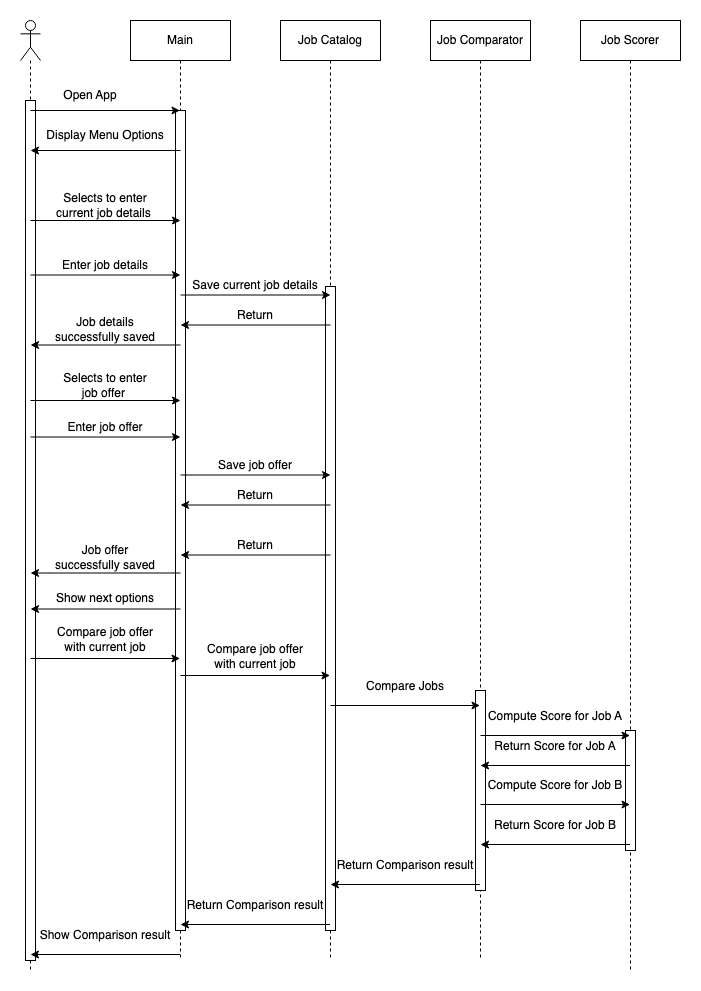

The diagram above was exported from draw.io. Its source (the exported page's mxGraphModel, read from the mxfile embedded in the PNG):
<mxGraphModel dx="1014" dy="721" grid="1" gridSize="10" guides="1" tooltips="1" connect="1" arrows="1" fold="1" page="1" pageScale="1" pageWidth="850" pageHeight="1100" math="0" shadow="0">
  <root>
    <mxCell id="0" />
    <mxCell id="1" parent="0" />
    <mxCell id="dfRIPGrfMgb3dLwNPKC_-2" value="" style="shape=umlLifeline;perimeter=lifelinePerimeter;whiteSpace=wrap;html=1;container=1;dropTarget=0;collapsible=0;recursiveResize=0;outlineConnect=0;portConstraint=eastwest;newEdgeStyle={&quot;edgeStyle&quot;:&quot;elbowEdgeStyle&quot;,&quot;elbow&quot;:&quot;vertical&quot;,&quot;curved&quot;:0,&quot;rounded&quot;:0};participant=umlActor;" vertex="1" parent="1">
      <mxGeometry x="100" y="70" width="20" height="950" as="geometry" />
    </mxCell>
    <mxCell id="dfRIPGrfMgb3dLwNPKC_-69" value="" style="html=1;points=[];perimeter=orthogonalPerimeter;outlineConnect=0;targetShapes=umlLifeline;portConstraint=eastwest;newEdgeStyle={&quot;edgeStyle&quot;:&quot;elbowEdgeStyle&quot;,&quot;elbow&quot;:&quot;vertical&quot;,&quot;curved&quot;:0,&quot;rounded&quot;:0};" vertex="1" parent="dfRIPGrfMgb3dLwNPKC_-2">
      <mxGeometry x="5" y="80" width="10" height="860" as="geometry" />
    </mxCell>
    <mxCell id="dfRIPGrfMgb3dLwNPKC_-7" value="Main" style="shape=umlLifeline;perimeter=lifelinePerimeter;whiteSpace=wrap;html=1;container=0;dropTarget=0;collapsible=0;recursiveResize=0;outlineConnect=0;portConstraint=eastwest;newEdgeStyle={&quot;edgeStyle&quot;:&quot;elbowEdgeStyle&quot;,&quot;elbow&quot;:&quot;vertical&quot;,&quot;curved&quot;:0,&quot;rounded&quot;:0};" vertex="1" parent="1">
      <mxGeometry x="210" y="70" width="100" height="940" as="geometry" />
    </mxCell>
    <mxCell id="dfRIPGrfMgb3dLwNPKC_-70" value="" style="html=1;points=[];perimeter=orthogonalPerimeter;outlineConnect=0;targetShapes=umlLifeline;portConstraint=eastwest;newEdgeStyle={&quot;edgeStyle&quot;:&quot;elbowEdgeStyle&quot;,&quot;elbow&quot;:&quot;vertical&quot;,&quot;curved&quot;:0,&quot;rounded&quot;:0};" vertex="1" parent="dfRIPGrfMgb3dLwNPKC_-7">
      <mxGeometry x="45" y="90" width="10" height="820" as="geometry" />
    </mxCell>
    <mxCell id="dfRIPGrfMgb3dLwNPKC_-11" value="" style="endArrow=classic;html=1;rounded=0;" edge="1" parent="1" target="dfRIPGrfMgb3dLwNPKC_-7">
      <mxGeometry width="50" height="50" relative="1" as="geometry">
        <mxPoint x="110" y="160" as="sourcePoint" />
        <mxPoint x="450" y="270" as="targetPoint" />
      </mxGeometry>
    </mxCell>
    <mxCell id="dfRIPGrfMgb3dLwNPKC_-12" value="Open App" style="text;html=1;strokeColor=none;fillColor=none;align=center;verticalAlign=middle;whiteSpace=wrap;rounded=0;" vertex="1" parent="1">
      <mxGeometry x="140" y="130" width="60" height="30" as="geometry" />
    </mxCell>
    <mxCell id="dfRIPGrfMgb3dLwNPKC_-13" value="" style="endArrow=classic;html=1;rounded=0;" edge="1" parent="1">
      <mxGeometry width="50" height="50" relative="1" as="geometry">
        <mxPoint x="260" y="200" as="sourcePoint" />
        <mxPoint x="110" y="200" as="targetPoint" />
      </mxGeometry>
    </mxCell>
    <mxCell id="dfRIPGrfMgb3dLwNPKC_-14" value="Display Menu Options" style="text;html=1;strokeColor=none;fillColor=none;align=center;verticalAlign=middle;whiteSpace=wrap;rounded=0;" vertex="1" parent="1">
      <mxGeometry x="110" y="170" width="150" height="30" as="geometry" />
    </mxCell>
    <mxCell id="dfRIPGrfMgb3dLwNPKC_-15" value="Job Catalog" style="shape=umlLifeline;perimeter=lifelinePerimeter;whiteSpace=wrap;html=1;container=0;dropTarget=0;collapsible=0;recursiveResize=0;outlineConnect=0;portConstraint=eastwest;newEdgeStyle={&quot;edgeStyle&quot;:&quot;elbowEdgeStyle&quot;,&quot;elbow&quot;:&quot;vertical&quot;,&quot;curved&quot;:0,&quot;rounded&quot;:0};" vertex="1" parent="1">
      <mxGeometry x="360" y="70" width="100" height="940" as="geometry" />
    </mxCell>
    <mxCell id="dfRIPGrfMgb3dLwNPKC_-73" value="" style="html=1;points=[];perimeter=orthogonalPerimeter;outlineConnect=0;targetShapes=umlLifeline;portConstraint=eastwest;newEdgeStyle={&quot;edgeStyle&quot;:&quot;elbowEdgeStyle&quot;,&quot;elbow&quot;:&quot;vertical&quot;,&quot;curved&quot;:0,&quot;rounded&quot;:0};" vertex="1" parent="dfRIPGrfMgb3dLwNPKC_-15">
      <mxGeometry x="45" y="266" width="10" height="644" as="geometry" />
    </mxCell>
    <mxCell id="dfRIPGrfMgb3dLwNPKC_-16" value="Selects to enter &lt;br&gt;current job details&amp;nbsp;" style="text;html=1;strokeColor=none;fillColor=none;align=center;verticalAlign=middle;whiteSpace=wrap;rounded=0;" vertex="1" parent="1">
      <mxGeometry x="110" y="240" width="150" height="30" as="geometry" />
    </mxCell>
    <mxCell id="dfRIPGrfMgb3dLwNPKC_-17" value="" style="endArrow=classic;html=1;rounded=0;" edge="1" parent="1">
      <mxGeometry width="50" height="50" relative="1" as="geometry">
        <mxPoint x="110" y="270" as="sourcePoint" />
        <mxPoint x="260" y="270" as="targetPoint" />
      </mxGeometry>
    </mxCell>
    <mxCell id="dfRIPGrfMgb3dLwNPKC_-22" value="Enter job details" style="text;html=1;strokeColor=none;fillColor=none;align=center;verticalAlign=middle;whiteSpace=wrap;rounded=0;" vertex="1" parent="1">
      <mxGeometry x="110" y="300" width="150" height="30" as="geometry" />
    </mxCell>
    <mxCell id="dfRIPGrfMgb3dLwNPKC_-23" value="" style="endArrow=classic;html=1;rounded=0;" edge="1" parent="1">
      <mxGeometry width="50" height="50" relative="1" as="geometry">
        <mxPoint x="110" y="324.5" as="sourcePoint" />
        <mxPoint x="260" y="324.5" as="targetPoint" />
      </mxGeometry>
    </mxCell>
    <mxCell id="dfRIPGrfMgb3dLwNPKC_-24" value="Save current job details" style="text;html=1;strokeColor=none;fillColor=none;align=center;verticalAlign=middle;whiteSpace=wrap;rounded=0;" vertex="1" parent="1">
      <mxGeometry x="260" y="320" width="150" height="30" as="geometry" />
    </mxCell>
    <mxCell id="dfRIPGrfMgb3dLwNPKC_-25" value="" style="endArrow=classic;html=1;rounded=0;" edge="1" parent="1">
      <mxGeometry width="50" height="50" relative="1" as="geometry">
        <mxPoint x="260" y="344.5" as="sourcePoint" />
        <mxPoint x="410" y="344.5" as="targetPoint" />
      </mxGeometry>
    </mxCell>
    <mxCell id="dfRIPGrfMgb3dLwNPKC_-26" value="Return" style="text;html=1;strokeColor=none;fillColor=none;align=center;verticalAlign=middle;whiteSpace=wrap;rounded=0;" vertex="1" parent="1">
      <mxGeometry x="260" y="350" width="150" height="30" as="geometry" />
    </mxCell>
    <mxCell id="dfRIPGrfMgb3dLwNPKC_-27" value="" style="endArrow=classic;html=1;rounded=0;" edge="1" parent="1">
      <mxGeometry width="50" height="50" relative="1" as="geometry">
        <mxPoint x="410" y="374.5" as="sourcePoint" />
        <mxPoint x="260" y="374.5" as="targetPoint" />
      </mxGeometry>
    </mxCell>
    <mxCell id="dfRIPGrfMgb3dLwNPKC_-29" value="Job details &lt;br&gt;successfully saved" style="text;html=1;strokeColor=none;fillColor=none;align=center;verticalAlign=middle;whiteSpace=wrap;rounded=0;" vertex="1" parent="1">
      <mxGeometry x="110" y="364" width="150" height="30" as="geometry" />
    </mxCell>
    <mxCell id="dfRIPGrfMgb3dLwNPKC_-30" value="" style="endArrow=classic;html=1;rounded=0;" edge="1" parent="1">
      <mxGeometry width="50" height="50" relative="1" as="geometry">
        <mxPoint x="260" y="394.5" as="sourcePoint" />
        <mxPoint x="110" y="394.5" as="targetPoint" />
      </mxGeometry>
    </mxCell>
    <mxCell id="dfRIPGrfMgb3dLwNPKC_-31" value="Selects to enter &lt;br&gt;job offer&amp;nbsp;" style="text;html=1;strokeColor=none;fillColor=none;align=center;verticalAlign=middle;whiteSpace=wrap;rounded=0;" vertex="1" parent="1">
      <mxGeometry x="110" y="420" width="150" height="30" as="geometry" />
    </mxCell>
    <mxCell id="dfRIPGrfMgb3dLwNPKC_-32" value="" style="endArrow=classic;html=1;rounded=0;" edge="1" parent="1">
      <mxGeometry width="50" height="50" relative="1" as="geometry">
        <mxPoint x="110" y="450" as="sourcePoint" />
        <mxPoint x="260" y="450" as="targetPoint" />
      </mxGeometry>
    </mxCell>
    <mxCell id="dfRIPGrfMgb3dLwNPKC_-33" value="Enter job offer" style="text;html=1;strokeColor=none;fillColor=none;align=center;verticalAlign=middle;whiteSpace=wrap;rounded=0;" vertex="1" parent="1">
      <mxGeometry x="110" y="462" width="150" height="30" as="geometry" />
    </mxCell>
    <mxCell id="dfRIPGrfMgb3dLwNPKC_-34" value="" style="endArrow=classic;html=1;rounded=0;" edge="1" parent="1">
      <mxGeometry width="50" height="50" relative="1" as="geometry">
        <mxPoint x="110" y="486.5" as="sourcePoint" />
        <mxPoint x="260" y="486.5" as="targetPoint" />
      </mxGeometry>
    </mxCell>
    <mxCell id="dfRIPGrfMgb3dLwNPKC_-35" value="Compare job offer&lt;br&gt;with current job" style="text;html=1;strokeColor=none;fillColor=none;align=center;verticalAlign=middle;whiteSpace=wrap;rounded=0;" vertex="1" parent="1">
      <mxGeometry x="110" y="674" width="150" height="30" as="geometry" />
    </mxCell>
    <mxCell id="dfRIPGrfMgb3dLwNPKC_-36" value="" style="endArrow=classic;html=1;rounded=0;" edge="1" parent="1">
      <mxGeometry width="50" height="50" relative="1" as="geometry">
        <mxPoint x="110" y="708" as="sourcePoint" />
        <mxPoint x="259.5" y="708" as="targetPoint" />
      </mxGeometry>
    </mxCell>
    <mxCell id="dfRIPGrfMgb3dLwNPKC_-37" value="Save job offer" style="text;html=1;strokeColor=none;fillColor=none;align=center;verticalAlign=middle;whiteSpace=wrap;rounded=0;" vertex="1" parent="1">
      <mxGeometry x="260" y="500" width="150" height="30" as="geometry" />
    </mxCell>
    <mxCell id="dfRIPGrfMgb3dLwNPKC_-38" value="" style="endArrow=classic;html=1;rounded=0;" edge="1" parent="1">
      <mxGeometry width="50" height="50" relative="1" as="geometry">
        <mxPoint x="260" y="524.5" as="sourcePoint" />
        <mxPoint x="410" y="524.5" as="targetPoint" />
      </mxGeometry>
    </mxCell>
    <mxCell id="dfRIPGrfMgb3dLwNPKC_-39" value="Return" style="text;html=1;strokeColor=none;fillColor=none;align=center;verticalAlign=middle;whiteSpace=wrap;rounded=0;" vertex="1" parent="1">
      <mxGeometry x="260" y="530" width="150" height="30" as="geometry" />
    </mxCell>
    <mxCell id="dfRIPGrfMgb3dLwNPKC_-40" value="" style="endArrow=classic;html=1;rounded=0;" edge="1" parent="1">
      <mxGeometry width="50" height="50" relative="1" as="geometry">
        <mxPoint x="410" y="554.5" as="sourcePoint" />
        <mxPoint x="260" y="554.5" as="targetPoint" />
      </mxGeometry>
    </mxCell>
    <mxCell id="dfRIPGrfMgb3dLwNPKC_-43" value="Job offer&lt;br&gt;successfully saved" style="text;html=1;strokeColor=none;fillColor=none;align=center;verticalAlign=middle;whiteSpace=wrap;rounded=0;" vertex="1" parent="1">
      <mxGeometry x="110" y="592" width="150" height="30" as="geometry" />
    </mxCell>
    <mxCell id="dfRIPGrfMgb3dLwNPKC_-44" value="" style="endArrow=classic;html=1;rounded=0;" edge="1" parent="1">
      <mxGeometry width="50" height="50" relative="1" as="geometry">
        <mxPoint x="260" y="622.5" as="sourcePoint" />
        <mxPoint x="110" y="622.5" as="targetPoint" />
      </mxGeometry>
    </mxCell>
    <mxCell id="dfRIPGrfMgb3dLwNPKC_-45" value="Return" style="text;html=1;strokeColor=none;fillColor=none;align=center;verticalAlign=middle;whiteSpace=wrap;rounded=0;" vertex="1" parent="1">
      <mxGeometry x="260" y="580" width="150" height="30" as="geometry" />
    </mxCell>
    <mxCell id="dfRIPGrfMgb3dLwNPKC_-46" value="" style="endArrow=classic;html=1;rounded=0;" edge="1" parent="1">
      <mxGeometry width="50" height="50" relative="1" as="geometry">
        <mxPoint x="410" y="604.5" as="sourcePoint" />
        <mxPoint x="260" y="604.5" as="targetPoint" />
      </mxGeometry>
    </mxCell>
    <mxCell id="dfRIPGrfMgb3dLwNPKC_-47" value="Show next options" style="text;html=1;strokeColor=none;fillColor=none;align=center;verticalAlign=middle;whiteSpace=wrap;rounded=0;" vertex="1" parent="1">
      <mxGeometry x="110" y="633" width="150" height="30" as="geometry" />
    </mxCell>
    <mxCell id="dfRIPGrfMgb3dLwNPKC_-48" value="" style="endArrow=classic;html=1;rounded=0;" edge="1" parent="1">
      <mxGeometry width="50" height="50" relative="1" as="geometry">
        <mxPoint x="260" y="658.5" as="sourcePoint" />
        <mxPoint x="110" y="658.5" as="targetPoint" />
      </mxGeometry>
    </mxCell>
    <mxCell id="dfRIPGrfMgb3dLwNPKC_-49" value="Job Comparator" style="shape=umlLifeline;perimeter=lifelinePerimeter;whiteSpace=wrap;html=1;container=0;dropTarget=0;collapsible=0;recursiveResize=0;outlineConnect=0;portConstraint=eastwest;newEdgeStyle={&quot;edgeStyle&quot;:&quot;elbowEdgeStyle&quot;,&quot;elbow&quot;:&quot;vertical&quot;,&quot;curved&quot;:0,&quot;rounded&quot;:0};" vertex="1" parent="1">
      <mxGeometry x="510" y="70" width="100" height="940" as="geometry" />
    </mxCell>
    <mxCell id="dfRIPGrfMgb3dLwNPKC_-74" value="" style="html=1;points=[];perimeter=orthogonalPerimeter;outlineConnect=0;targetShapes=umlLifeline;portConstraint=eastwest;newEdgeStyle={&quot;edgeStyle&quot;:&quot;elbowEdgeStyle&quot;,&quot;elbow&quot;:&quot;vertical&quot;,&quot;curved&quot;:0,&quot;rounded&quot;:0};" vertex="1" parent="dfRIPGrfMgb3dLwNPKC_-49">
      <mxGeometry x="45" y="670" width="10" height="200" as="geometry" />
    </mxCell>
    <mxCell id="dfRIPGrfMgb3dLwNPKC_-50" value="Compare job offer&lt;br&gt;with current job" style="text;html=1;strokeColor=none;fillColor=none;align=center;verticalAlign=middle;whiteSpace=wrap;rounded=0;" vertex="1" parent="1">
      <mxGeometry x="260" y="691" width="150" height="30" as="geometry" />
    </mxCell>
    <mxCell id="dfRIPGrfMgb3dLwNPKC_-51" value="" style="endArrow=classic;html=1;rounded=0;" edge="1" parent="1">
      <mxGeometry width="50" height="50" relative="1" as="geometry">
        <mxPoint x="260" y="725" as="sourcePoint" />
        <mxPoint x="409.5" y="725" as="targetPoint" />
      </mxGeometry>
    </mxCell>
    <mxCell id="dfRIPGrfMgb3dLwNPKC_-52" value="Job Scorer" style="shape=umlLifeline;perimeter=lifelinePerimeter;whiteSpace=wrap;html=1;container=0;dropTarget=0;collapsible=0;recursiveResize=0;outlineConnect=0;portConstraint=eastwest;newEdgeStyle={&quot;edgeStyle&quot;:&quot;elbowEdgeStyle&quot;,&quot;elbow&quot;:&quot;vertical&quot;,&quot;curved&quot;:0,&quot;rounded&quot;:0};" vertex="1" parent="1">
      <mxGeometry x="660" y="70" width="100" height="950" as="geometry" />
    </mxCell>
    <mxCell id="dfRIPGrfMgb3dLwNPKC_-75" value="" style="html=1;points=[];perimeter=orthogonalPerimeter;outlineConnect=0;targetShapes=umlLifeline;portConstraint=eastwest;newEdgeStyle={&quot;edgeStyle&quot;:&quot;elbowEdgeStyle&quot;,&quot;elbow&quot;:&quot;vertical&quot;,&quot;curved&quot;:0,&quot;rounded&quot;:0};" vertex="1" parent="dfRIPGrfMgb3dLwNPKC_-52">
      <mxGeometry x="45" y="710" width="10" height="120" as="geometry" />
    </mxCell>
    <mxCell id="dfRIPGrfMgb3dLwNPKC_-53" value="Compare Jobs" style="text;html=1;strokeColor=none;fillColor=none;align=center;verticalAlign=middle;whiteSpace=wrap;rounded=0;" vertex="1" parent="1">
      <mxGeometry x="410" y="721" width="150" height="30" as="geometry" />
    </mxCell>
    <mxCell id="dfRIPGrfMgb3dLwNPKC_-54" value="" style="endArrow=classic;html=1;rounded=0;" edge="1" parent="1">
      <mxGeometry width="50" height="50" relative="1" as="geometry">
        <mxPoint x="410" y="755" as="sourcePoint" />
        <mxPoint x="559.5" y="755" as="targetPoint" />
      </mxGeometry>
    </mxCell>
    <mxCell id="dfRIPGrfMgb3dLwNPKC_-55" value="Compute Score for Job A" style="text;html=1;strokeColor=none;fillColor=none;align=center;verticalAlign=middle;whiteSpace=wrap;rounded=0;" vertex="1" parent="1">
      <mxGeometry x="560" y="751" width="150" height="30" as="geometry" />
    </mxCell>
    <mxCell id="dfRIPGrfMgb3dLwNPKC_-56" value="" style="endArrow=classic;html=1;rounded=0;" edge="1" parent="1">
      <mxGeometry width="50" height="50" relative="1" as="geometry">
        <mxPoint x="560" y="785" as="sourcePoint" />
        <mxPoint x="709.5" y="785" as="targetPoint" />
      </mxGeometry>
    </mxCell>
    <mxCell id="dfRIPGrfMgb3dLwNPKC_-57" value="Compute Score for Job B" style="text;html=1;strokeColor=none;fillColor=none;align=center;verticalAlign=middle;whiteSpace=wrap;rounded=0;" vertex="1" parent="1">
      <mxGeometry x="560" y="820" width="150" height="30" as="geometry" />
    </mxCell>
    <mxCell id="dfRIPGrfMgb3dLwNPKC_-58" value="" style="endArrow=classic;html=1;rounded=0;" edge="1" parent="1">
      <mxGeometry width="50" height="50" relative="1" as="geometry">
        <mxPoint x="560" y="854" as="sourcePoint" />
        <mxPoint x="709.5" y="854" as="targetPoint" />
      </mxGeometry>
    </mxCell>
    <mxCell id="dfRIPGrfMgb3dLwNPKC_-59" value="Return Score for Job A" style="text;html=1;strokeColor=none;fillColor=none;align=center;verticalAlign=middle;whiteSpace=wrap;rounded=0;" vertex="1" parent="1">
      <mxGeometry x="560" y="781" width="150" height="30" as="geometry" />
    </mxCell>
    <mxCell id="dfRIPGrfMgb3dLwNPKC_-60" value="" style="endArrow=classic;html=1;rounded=0;" edge="1" parent="1">
      <mxGeometry width="50" height="50" relative="1" as="geometry">
        <mxPoint x="709.5" y="815" as="sourcePoint" />
        <mxPoint x="560" y="815" as="targetPoint" />
      </mxGeometry>
    </mxCell>
    <mxCell id="dfRIPGrfMgb3dLwNPKC_-61" value="Return Score for Job B" style="text;html=1;strokeColor=none;fillColor=none;align=center;verticalAlign=middle;whiteSpace=wrap;rounded=0;" vertex="1" parent="1">
      <mxGeometry x="560" y="860" width="150" height="30" as="geometry" />
    </mxCell>
    <mxCell id="dfRIPGrfMgb3dLwNPKC_-62" value="" style="endArrow=classic;html=1;rounded=0;" edge="1" parent="1">
      <mxGeometry width="50" height="50" relative="1" as="geometry">
        <mxPoint x="709.5" y="894" as="sourcePoint" />
        <mxPoint x="560" y="894" as="targetPoint" />
      </mxGeometry>
    </mxCell>
    <mxCell id="dfRIPGrfMgb3dLwNPKC_-63" value="Return Comparison result" style="text;html=1;strokeColor=none;fillColor=none;align=center;verticalAlign=middle;whiteSpace=wrap;rounded=0;" vertex="1" parent="1">
      <mxGeometry x="410" y="900" width="150" height="30" as="geometry" />
    </mxCell>
    <mxCell id="dfRIPGrfMgb3dLwNPKC_-64" value="" style="endArrow=classic;html=1;rounded=0;" edge="1" parent="1">
      <mxGeometry width="50" height="50" relative="1" as="geometry">
        <mxPoint x="559.5" y="934" as="sourcePoint" />
        <mxPoint x="410" y="934" as="targetPoint" />
      </mxGeometry>
    </mxCell>
    <mxCell id="dfRIPGrfMgb3dLwNPKC_-65" value="Return Comparison result" style="text;html=1;strokeColor=none;fillColor=none;align=center;verticalAlign=middle;whiteSpace=wrap;rounded=0;" vertex="1" parent="1">
      <mxGeometry x="260" y="940" width="150" height="30" as="geometry" />
    </mxCell>
    <mxCell id="dfRIPGrfMgb3dLwNPKC_-66" value="" style="endArrow=classic;html=1;rounded=0;" edge="1" parent="1">
      <mxGeometry width="50" height="50" relative="1" as="geometry">
        <mxPoint x="409.5" y="974" as="sourcePoint" />
        <mxPoint x="260" y="974" as="targetPoint" />
      </mxGeometry>
    </mxCell>
    <mxCell id="dfRIPGrfMgb3dLwNPKC_-67" value="Show Comparison result" style="text;html=1;strokeColor=none;fillColor=none;align=center;verticalAlign=middle;whiteSpace=wrap;rounded=0;" vertex="1" parent="1">
      <mxGeometry x="110" y="970" width="150" height="30" as="geometry" />
    </mxCell>
    <mxCell id="dfRIPGrfMgb3dLwNPKC_-68" value="" style="endArrow=classic;html=1;rounded=0;" edge="1" parent="1">
      <mxGeometry width="50" height="50" relative="1" as="geometry">
        <mxPoint x="259.5" y="1004" as="sourcePoint" />
        <mxPoint x="110" y="1004" as="targetPoint" />
      </mxGeometry>
    </mxCell>
  </root>
</mxGraphModel>